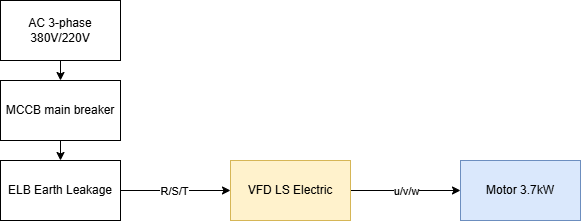

The diagram above was exported from draw.io. Its source (the exported page's mxGraphModel, read from the mxfile embedded in the PNG):
<mxGraphModel dx="1064" dy="787" grid="1" gridSize="10" guides="1" tooltips="1" connect="1" arrows="1" fold="1" page="1" pageScale="1" pageWidth="827" pageHeight="1169" math="0" shadow="0">
  <root>
    <mxCell id="0" />
    <mxCell id="1" parent="0" />
    <mxCell id="7" style="edgeStyle=none;html=1;exitX=0.5;exitY=1;exitDx=0;exitDy=0;entryX=0.5;entryY=0;entryDx=0;entryDy=0;" parent="1" source="2" target="3" edge="1">
      <mxGeometry relative="1" as="geometry" />
    </mxCell>
    <mxCell id="2" value="AC 3-phase 380V/220V" style="rounded=0;whiteSpace=wrap;html=1;" parent="1" vertex="1">
      <mxGeometry x="110" y="160" width="120" height="60" as="geometry" />
    </mxCell>
    <mxCell id="8" style="edgeStyle=none;html=1;exitX=0.5;exitY=1;exitDx=0;exitDy=0;entryX=0.5;entryY=0;entryDx=0;entryDy=0;" parent="1" source="3" target="4" edge="1">
      <mxGeometry relative="1" as="geometry" />
    </mxCell>
    <mxCell id="3" value="MCCB main breaker" style="rounded=0;whiteSpace=wrap;html=1;" parent="1" vertex="1">
      <mxGeometry x="110" y="240" width="120" height="60" as="geometry" />
    </mxCell>
    <mxCell id="9" style="edgeStyle=none;html=1;exitX=1;exitY=0.5;exitDx=0;exitDy=0;entryX=0;entryY=0.5;entryDx=0;entryDy=0;" parent="1" source="4" target="5" edge="1">
      <mxGeometry relative="1" as="geometry" />
    </mxCell>
    <mxCell id="10" value="R/S/T" style="edgeLabel;html=1;align=center;verticalAlign=middle;resizable=0;points=[];" parent="9" vertex="1" connectable="0">
      <mxGeometry x="-0.0364" relative="1" as="geometry">
        <mxPoint as="offset" />
      </mxGeometry>
    </mxCell>
    <mxCell id="4" value="ELB Earth Leakage" style="rounded=0;whiteSpace=wrap;html=1;" parent="1" vertex="1">
      <mxGeometry x="110" y="320" width="120" height="60" as="geometry" />
    </mxCell>
    <mxCell id="11" style="edgeStyle=none;html=1;exitX=1;exitY=0.5;exitDx=0;exitDy=0;entryX=0;entryY=0.5;entryDx=0;entryDy=0;" parent="1" source="5" target="6" edge="1">
      <mxGeometry relative="1" as="geometry" />
    </mxCell>
    <mxCell id="12" value="u/v/w" style="edgeLabel;html=1;align=center;verticalAlign=middle;resizable=0;points=[];" parent="11" vertex="1" connectable="0">
      <mxGeometry y="-2" relative="1" as="geometry">
        <mxPoint y="-2" as="offset" />
      </mxGeometry>
    </mxCell>
    <mxCell id="5" value="VFD LS Electric" style="rounded=0;whiteSpace=wrap;html=1;fillColor=#fff2cc;strokeColor=#d6b656;" parent="1" vertex="1">
      <mxGeometry x="340" y="320" width="120" height="60" as="geometry" />
    </mxCell>
    <mxCell id="6" value="Motor 3.7kW" style="rounded=0;whiteSpace=wrap;html=1;fillColor=#dae8fc;strokeColor=#6c8ebf;" parent="1" vertex="1">
      <mxGeometry x="570" y="320" width="120" height="60" as="geometry" />
    </mxCell>
  </root>
</mxGraphModel>